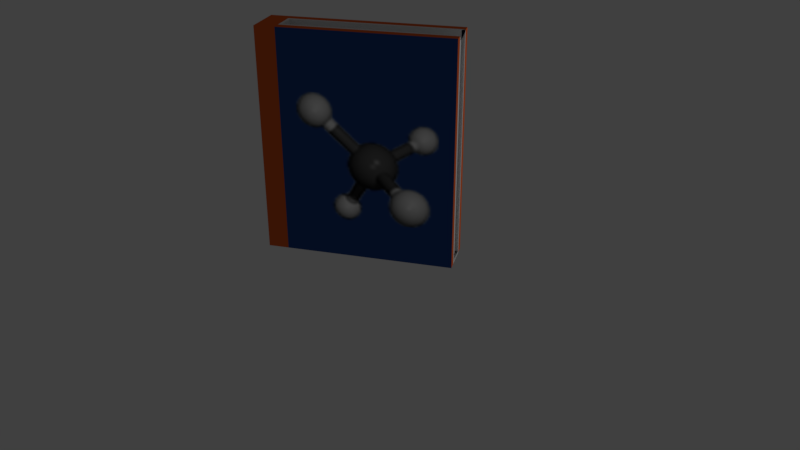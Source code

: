 # Source: booksampleotherbooks.blend  (saved by Blender 2.79.0; exported with 4.5.12 LTS)
import bpy
from mathutils import Matrix  # noqa: F401  (used for matrix-valued properties, if any)

bpy.ops.wm.read_factory_settings(use_empty=True)
scene = bpy.context.scene
scene.name = 'Scene'

# ---- collections
col_collection_1 = bpy.data.collections.new('Collection 1'); scene.collection.children.link(col_collection_1)

# ---- images (referenced by path relative to the original .blend; pixels are not part of the script)
import os
ASSET_DIR = os.environ.get("B2B_ASSET_DIR", "")  # directory of the original .blend (textures are referenced by path, not embedded)
HERE = os.path.dirname(os.path.abspath(__file__))  # packed textures are extracted next to this script under _unpacked/

def load_image(name, relpath, width, height, colorspace="sRGB"):
    """Load a texture the original file referenced (path relative to the .blend, or extracted next to this script)."""
    p = next((c for c in (os.path.join(HERE, relpath), os.path.join(ASSET_DIR, relpath)) if relpath and os.path.exists(c)), "")
    if p:
        img = bpy.data.images.load(p, check_existing=True)
        img.name = name
    else:  # same state as the original file: an image datablock whose file is absent (Cycles renders it pink)
        img = bpy.data.images.new(name, width, height)
        img.source = "FILE"
        img.filepath = "//" + (relpath or name)
    img.colorspace_settings.name = colorspace
    return img
img_back_and_frount_png = load_image('back and frount.png', '_unpacked/back_and_frount.81d11c1c.png', 100, 150, 'sRGB')

# ---- materials (node trees are filled in below, after node groups)
mat_material_002 = bpy.data.materials.new('Material.002')
mat_material_002.alpha_threshold = 0.0
mat_material_002.roughness = 0.5
mat_material_004 = bpy.data.materials.new('Material.004')
mat_material_004.alpha_threshold = 0.0
mat_material_004.roughness = 0.5
mat_material_006 = bpy.data.materials.new('Material.006')
mat_material_006.alpha_threshold = 0.0
mat_material_006.roughness = 0.5

# ---- material node trees
mat_material_002.use_nodes = True; mat_material_002.node_tree.nodes.clear()
_N = mat_material_002.node_tree.nodes; _L = mat_material_002.node_tree.links
n0 = _N.new('ShaderNodeOutputMaterial'); n0.name = 'Material Output'; n0.location = (300, 300)
n1 = _N.new('ShaderNodeBsdfDiffuse'); n1.name = 'Diffuse BSDF'; n1.location = (10, 300)
_L.new(n1.outputs[0], n0.inputs[0])
n0.is_active_output = True
mat_material_004.use_nodes = True; mat_material_004.node_tree.nodes.clear()
_N = mat_material_004.node_tree.nodes; _L = mat_material_004.node_tree.links
n0 = _N.new('ShaderNodeOutputMaterial'); n0.name = 'Material Output'; n0.location = (300, 300)
n1 = _N.new('ShaderNodeBsdfDiffuse'); n1.name = 'Diffuse BSDF'; n1.location = (10, 300)
n2 = _N.new('ShaderNodeTexImage'); n2.name = 'Image Texture'; n2.location = (-180, 300)
n2.width = 140
n2.image = img_back_and_frount_png
_L.new(n1.outputs[0], n0.inputs[0])
_L.new(n2.outputs[0], n1.inputs[0])
n0.is_active_output = True
mat_material_006.use_nodes = True; mat_material_006.node_tree.nodes.clear()
_N = mat_material_006.node_tree.nodes; _L = mat_material_006.node_tree.links
n0 = _N.new('ShaderNodeOutputMaterial'); n0.name = 'Material Output'; n0.location = (300, 300)
n1 = _N.new('ShaderNodeBsdfDiffuse'); n1.name = 'Diffuse BSDF'; n1.location = (10, 300)
n1.inputs[0].default_value = (0.8, 0.1352, 0.02728, 1.0)
_L.new(n1.outputs[0], n0.inputs[0])
n0.is_active_output = True

# ---- world
world_world = bpy.data.worlds.new('World'); scene.world = world_world
world_world.color = (0.05088, 0.05088, 0.05088)
world_world.use_sun_shadow = False
world_world.sun_shadow_jitter_overblur = 0.0
world_world.cycles.sampling_method = 'MANUAL'

# ---- cameras
cam_camera = bpy.data.cameras.new('Camera')
cam_camera.clip_end = 100.0
cam_camera.lens = 35.0
cam_camera.sensor_width = 32.0
cam_camera.sensor_height = 18.0
cam_camera.ortho_scale = 7.314
cam_camera.dof.focus_distance = 0.0

# ---- lights
light_lamp = bpy.data.lights.new('Lamp', 'POINT')
light_lamp.transmission_factor = 0.0
light_lamp.cutoff_distance = 30.0
light_lamp.energy = 100.0
light_lamp.shadow_buffer_clip_start = 1.001
light_lamp.shadow_soft_size = 0.1
light_lamp.shadow_maximum_resolution = 0.006
light_lamp.use_absolute_resolution = True

# ---- meshes
me_cube_002 = bpy.data.meshes.new('Cube.002')
me_cube_002.from_pydata([(-1.0, -0.8109, -1.0), (-1.0, -0.8109, 0.6208), (-1.0, -0.5046, -1.0), (-1.0, -0.5046, 0.6208), (0.3613, -0.8109, -1.0), (0.3613, -0.8109, 0.6208), (0.3613, -0.5046, -1.0), (0.3613, -0.5046, 0.6208), (-1.0, -0.5658, -1.0), (-1.0, -0.6271, -1.0), (-1.0, -0.6884, -1.0), (-1.0, -0.7497, -1.0), (-1.0, -0.7497, 0.6208), (-1.0, -0.6884, 0.6208), (-1.0, -0.6271, 0.6208), (-1.0, -0.5658, 0.6208), (0.3613, -0.7354, -0.9857), (0.3613, -0.6884, -0.9857), (0.3613, -0.6271, -0.9857), (0.3613, -0.5801, -0.9857), (0.3392, -0.5879, 0.6208), (0.3392, -0.7276, 0.6208), (-0.8528, -0.5046, -1.0), (-0.8528, -0.5046, 0.6208), (-0.8528, -0.8109, -1.0), (-0.8528, -0.8109, 0.6208), (-0.8307, -0.5879, 0.6208), (-0.8528, -0.6271, 0.6208), (-0.8528, -0.6884, 0.6208), (-0.8307, -0.7276, 0.6208), (-0.825, -0.5936, -1.0), (-0.825, -0.6271, -1.0), (-0.825, -0.6884, -1.0), (-0.825, -0.7219, -1.0), (0.3613, -0.5801, 0.6065), (0.3613, -0.7354, 0.6065), (-0.8528, -0.5658, 0.6208), (-0.8528, -0.7497, 0.6208), (-0.8307, -0.6884, 0.6208), (-0.8307, -0.6271, 0.6208), (-0.8307, -0.6271, 0.5641), (0.3392, -0.6271, 0.5641), (-0.8307, -0.6884, 0.5641), (0.3392, -0.6884, 0.5641), (0.3392, -0.5879, 0.5641), (0.3392, -0.7276, 0.5641), (-0.8307, -0.5879, 0.5641), (-0.8307, -0.7276, 0.5641), (0.3335, -0.7219, -1.0), (0.3335, -0.6884, -1.0), (0.3335, -0.6271, -1.0), (0.3335, -0.5936, -1.0), (0.3613, -0.5658, 0.6208), (0.3613, -0.7497, 0.6208), (0.3417, -0.6271, 0.5649), (0.3417, -0.6271, -0.9857), (0.3417, -0.6884, 0.5649), (0.3417, -0.6884, -0.9857), (0.3417, -0.7354, -0.9857), (0.3417, -0.5801, -0.9857), (0.3417, -0.5801, 0.5649), (0.3417, -0.7354, 0.5649), (0.3613, -0.7497, -1.0), (0.3613, -0.6884, -1.0), (0.3613, -0.6271, -1.0), (0.3613, -0.5658, -1.0), (-0.8528, -0.5658, -1.0), (-0.8528, -0.7497, -1.0), (-0.8528, -0.6884, -1.0), (-0.8528, -0.6271, -1.0), (0.3335, -0.6271, -0.995), (-0.825, -0.6271, -0.995), (0.3335, -0.6884, -0.995), (-0.825, -0.6884, -0.995), (0.3335, -0.7219, -0.995), (0.3335, -0.5936, -0.995), (-0.825, -0.5936, -0.995), (-0.825, -0.7219, -0.995)], [], [(8, 15, 3, 2), (22, 23, 7, 6), (62, 53, 5, 4), (24, 25, 1, 0), (67, 62, 4, 24), (37, 12, 1, 25), (23, 3, 15, 36), (36, 15, 14, 27), (27, 14, 13, 28), (28, 13, 12, 37), (22, 6, 65, 66), (50, 49, 72, 70), (30, 51, 75, 76), (33, 32, 73, 77), (6, 7, 52, 65), (35, 16, 58, 61), (0, 1, 12, 11), (11, 12, 13, 10), (10, 13, 14, 9), (9, 14, 15, 8), (10, 68, 67, 11), (9, 69, 68, 10), (8, 66, 69, 9), (2, 22, 66, 8), (29, 21, 45, 47), (39, 38, 42, 40), (7, 23, 36, 52), (53, 37, 25, 5), (11, 67, 24, 0), (4, 5, 25, 24), (2, 3, 23, 22), (26, 20, 52, 36), (21, 29, 37, 53), (29, 38, 28, 37), (38, 39, 27, 28), (39, 26, 36, 27), (43, 42, 47, 45), (41, 40, 42, 43), (44, 46, 40, 41), (26, 39, 40, 46), (38, 29, 47, 42), (20, 26, 46, 44), (17, 16, 62, 63), (18, 17, 63, 64), (19, 18, 64, 65), (34, 19, 65, 52), (16, 35, 53, 62), (59, 60, 54, 55), (55, 54, 56, 57), (57, 56, 61, 58), (19, 34, 60, 59), (48, 49, 63, 62), (49, 50, 64, 63), (50, 51, 65, 64), (51, 30, 66, 65), (33, 48, 62, 67), (32, 33, 67, 68), (31, 32, 68, 69), (30, 31, 69, 66), (76, 75, 70, 71), (71, 70, 72, 73), (73, 72, 74, 77), (32, 31, 71, 73), (48, 33, 77, 74), (51, 50, 70, 75), (49, 48, 74, 72), (31, 30, 76, 71)])
me_cube_002.polygons.foreach_set('material_index', [2, 1, 2, 2, 2, 2, 2, 2, 2, 2, 2, 0, 0, 0, 2, 0, 2, 2, 2, 2, 2, 2, 2, 2, 0, 0, 2, 2, 2, 1, 2, 0, 0, 0, 0, 0, 0, 0, 0, 0, 0, 0, 0, 0, 0, 0, 0, 0, 0, 0, 0, 0, 0, 0, 0, 0, 0, 0, 0, 0, 0, 0, 0, 0, 0, 0, 0])
_uv = me_cube_002.uv_layers.new(name='UVMap')
_uv.uv.foreach_set('vector', [0.0, 0.0, 0.0, 0.0, 0.0, 0.0, 0.0, 0.0, 0.9999, 0.0003243, 0.9994, 0.9992, 9.431e-05, 0.9989, 0.000555, 9.431e-05, 0.0, 0.0, 0.0, 0.0, 0.0, 0.0, 0.0, 0.0, 0.0, 0.0, 0.0, 0.0, 0.0, 0.0, 0.0, 0.0, 0.0, 0.0, 0.0, 0.0, 0.0, 0.0, 0.0, 0.0, 0.0, 0.0, 0.0, 0.0, 0.0, 0.0, 0.0, 0.0, 0.0, 0.0, 0.0, 0.0, 0.0, 0.0, 0.0, 0.0, 0.0, 0.0, 0.0, 0.0, 0.0, 0.0, 0.0, 0.0, 0.0, 0.0, 0.0, 0.0, 0.0, 0.0, 0.0, 0.0, 0.0, 0.0, 0.0, 0.0, 0.0, 0.0, 0.0, 0.0, 0.0, 0.0, 0.0, 0.0, 0.0, 0.0, 0.0, 0.0, 0.0, 0.0, 0.0, 0.0, 0.0, 0.0, 0.0, 0.0, 0.0, 0.0, 0.0, 0.0, 0.0, 0.0, 0.0, 0.0, 0.0, 0.0, 0.0, 0.0, 0.0, 0.0, 0.0, 0.0, 0.0, 0.0, 0.0, 0.0, 0.0, 0.0, 0.0, 0.0, 0.0, 0.0, 0.0, 0.0, 0.0, 0.0, 0.0, 0.0, 0.0, 0.0, 0.0, 0.0, 0.0, 0.0, 0.0, 0.0, 0.0, 0.0, 0.0, 0.0, 0.0, 0.0, 0.0, 0.0, 0.0, 0.0, 0.0, 0.0, 0.0, 0.0, 0.0, 0.0, 0.0, 0.0, 0.0, 0.0, 0.0, 0.0, 0.0, 0.0, 0.0, 0.0, 0.0, 0.0, 0.0, 0.0, 0.0, 0.0, 0.0, 0.0, 0.0, 0.0, 0.0, 0.0, 0.0, 0.0, 0.0, 0.0, 0.0, 0.0, 0.0, 0.0, 0.0, 0.0, 0.0, 0.0, 0.0, 0.0, 0.0, 0.0, 0.0, 0.0, 0.0, 0.0, 0.0, 0.0, 0.0, 0.0, 0.0, 0.0, 0.0, 0.0, 0.0, 0.0, 0.0, 0.0, 0.0, 0.0, 0.0, 0.0, 0.0, 0.0, 0.0, 0.0, 0.0, 0.0, 0.0, 0.0, 0.0, 0.0, 0.0, 0.0, 0.0, 0.0, 0.0, 0.0, 0.0, 0.0, 0.0, 0.0, 0.0, 0.0, 0.9999, 0.0003243, 0.9994, 1.109, 9.431e-05, 1.108, 0.000555, 9.431e-05, 0.0, 0.0, 0.0, 0.0, 0.0, 0.0, 0.0, 0.0, 0.0, 0.0, 0.0, 0.0, 0.0, 0.0, 0.0, 0.0, 0.0, 0.0, 0.0, 0.0, 0.0, 0.0, 0.0, 0.0, 0.0, 0.0, 0.0, 0.0, 0.0, 0.0, 0.0, 0.0, 0.0, 0.0, 0.0, 0.0, 0.0, 0.0, 0.0, 0.0, 0.0, 0.0, 0.0, 0.0, 0.0, 0.0, 0.0, 0.0, 0.0, 0.0, 0.0, 0.0, 0.0, 0.0, 0.0, 0.0, 0.0, 0.0, 0.0, 0.0, 0.0, 0.0, 0.0, 0.0, 0.0, 0.0, 0.0, 0.0, 0.0, 0.0, 0.0, 0.0, 0.0, 0.0, 0.0, 0.0, 0.0, 0.0, 0.0, 0.0, 0.0, 0.0, 0.0, 0.0, 0.0, 0.0, 0.0, 0.0, 0.0, 0.0, 0.0, 0.0, 0.0, 0.0, 0.0, 0.0, 0.0, 0.0, 0.0, 0.0, 0.0, 0.0, 0.0, 0.0, 0.0, 0.0, 0.0, 0.0, 0.0, 0.0, 0.0, 0.0, 0.0, 0.0, 0.0, 0.0, 0.0, 0.0, 0.0, 0.0, 0.0, 0.0, 0.0, 0.0, 0.0, 0.0, 0.0, 0.0, 0.0, 0.0, 0.0, 0.0, 0.0, 0.0, 0.0, 0.0, 0.0, 0.0, 0.0, 0.0, 0.0, 0.0, 0.0, 0.0, 0.0, 0.0, 0.0, 0.0, 0.0, 0.0, 0.0, 0.0, 0.0, 0.0, 0.0, 0.0, 0.0, 0.0, 0.0, 0.0, 0.0, 0.0, 0.0, 0.0, 0.0, 0.0, 0.0, 0.0, 0.0, 0.0, 0.0, 0.0, 0.0, 0.0, 0.0, 0.0, 0.0, 0.0, 0.0, 0.0, 0.0, 0.0, 0.0, 0.0, 0.0, 0.0, 0.0, 0.0, 0.0, 0.0, 0.0, 0.0, 0.0, 0.0, 0.0, 0.0, 0.0, 0.0, 0.0, 0.0, 0.0, 0.0, 0.0, 0.0, 0.0, 0.0, 0.0, 0.0, 0.0, 0.0, 0.0, 0.0, 0.0, 0.0, 0.0, 0.0, 0.0, 0.0, 0.0, 0.0, 0.0, 0.0, 0.0, 0.0, 0.0, 0.0, 0.0, 0.0, 0.0, 0.0, 0.0, 0.0, 0.0, 0.0, 0.0, 0.0, 0.0, 0.0, 0.0, 0.0, 0.0, 0.0, 0.0, 0.0, 0.0, 0.0, 0.0, 0.0, 0.0, 0.0, 0.0, 0.0, 0.0, 0.0, 0.0, 0.0, 0.0, 0.0, 0.0, 0.0, 0.0, 0.0, 0.0, 0.0, 0.0, 0.0, 0.0, 0.0, 0.0, 0.0, 0.0, 0.0, 0.0, 0.0, 0.0, 0.0, 0.0, 0.0, 0.0, 0.0, 0.0, 0.0, 0.0, 0.0, 0.0, 0.0, 0.0, 0.0, 0.0, 0.0, 0.0, 0.0, 0.0, 0.0, 0.0, 0.0])
me_cube_002.materials.append(mat_material_002)
me_cube_002.materials.append(mat_material_004)
me_cube_002.materials.append(mat_material_006)
me_cube_002.use_remesh_preserve_volume = False
me_cube_002.use_remesh_preserve_attributes = False
me_cube_002.use_mirror_vertex_groups = False
me_cube_002.update()

# ---- objects
ob_booksample_decorate = bpy.data.objects.new('booksample-decorate', me_cube_002)
ob_lamp = bpy.data.objects.new('Lamp', light_lamp)
ob_camera = bpy.data.objects.new('Camera', cam_camera)

# ---- transforms, parenting, visibility, modifiers, constraints
ob_booksample_decorate.location = (0.6479, -0.4358, 3.794)
ob_booksample_decorate.lineart.crease_threshold = 0.0
ob_lamp.location = (2.496, 1.502, 3.922)
ob_lamp.rotation_euler = (0.6503, 0.05522, 1.866)
ob_lamp.lock_rotations_4d = False
ob_lamp.empty_display_type = 'ARROWS'
ob_lamp.color = (0.0, 0.0, 0.0, 0.0)
ob_lamp.lineart.crease_threshold = 0.0
ob_camera.location = (2.022, -6.508, 5.792)
ob_camera.rotation_euler = (1.109, -0.0, 0.2573)
ob_camera.lock_rotations_4d = False
ob_camera.empty_display_type = 'ARROWS'
ob_camera.color = (0.0, 0.0, 0.0, 0.0)
ob_camera.display_type = 'WIRE'
ob_camera.lineart.crease_threshold = 0.0

# ---- collection membership
col_collection_1.objects.link(ob_booksample_decorate)
col_collection_1.objects.link(ob_lamp)
col_collection_1.objects.link(ob_camera)

# ---- scene / render settings (as saved in the file)
scene.camera = ob_camera
scene.frame_start = 1; scene.frame_end = 250; scene.frame_set(1)
scene.render.engine = 'CYCLES'
scene.render.resolution_percentage = 50
scene.render.dither_intensity = 0.0
scene.cycles.use_denoising = False
scene.cycles.samples = 128
scene.cycles.sampling_pattern = 'TABULATED_SOBOL'
scene.cycles.use_adaptive_sampling = False
scene.cycles.use_light_tree = False
scene.cycles.blur_glossy = 0.0
scene.cycles.sample_clamp_indirect = 0.0
scene.view_settings.view_transform = 'Standard'
bpy.context.view_layer.update()
